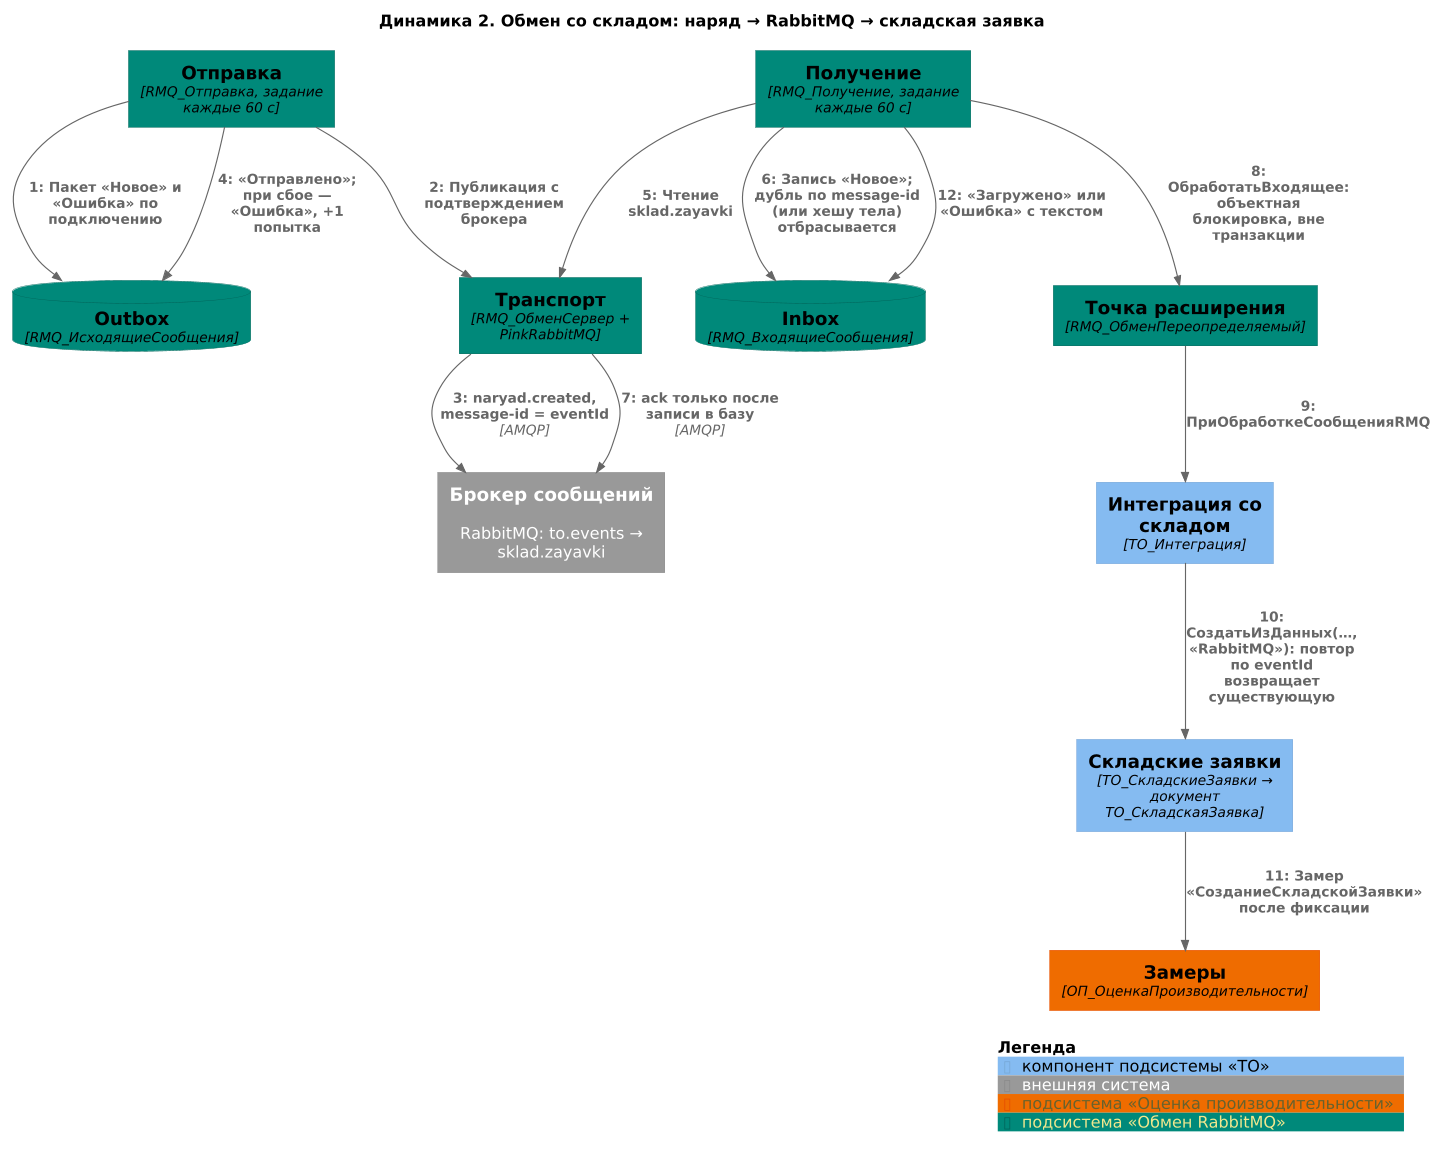

The diagram above was rendered by PlantUML. Its source (embedded in the PNG):
@startuml C4_5_Динамика_ОбменСоСкладом
!$LEGEND_TITLE_TEXT = "Легенда"
!include /home/claude/refs/C4-PlantUML/C4_Dynamic.puml
!include _common.iuml
LAYOUT_TOP_DOWN()
title Динамика 2. Обмен со складом: наряд → RabbitMQ → складская заявка

ComponentDb(outbox, "Outbox", "RMQ_ИсходящиеСообщения", $tags="rmq")
Component(send, "Отправка", "RMQ_Отправка, задание каждые 60 с", $tags="rmq")
Component(tr, "Транспорт", "RMQ_ОбменСервер + PinkRabbitMQ", $tags="rmq")
System_Ext(mq, "Брокер сообщений", "RabbitMQ: to.events → sklad.zayavki")
Component(recv, "Получение", "RMQ_Получение, задание каждые 60 с", $tags="rmq")
ComponentDb(inbox, "Inbox", "RMQ_ВходящиеСообщения", $tags="rmq")
Component(ovr, "Точка расширения", "RMQ_ОбменПереопределяемый", $tags="rmq")
Component(integr, "Интеграция со складом", "ТО_Интеграция")
Component(wh, "Складские заявки", "ТО_СкладскиеЗаявки → документ ТО_СкладскаяЗаявка")
Component(op, "Замеры", "ОП_ОценкаПроизводительности", $tags="op")

Rel(send, outbox, "Пакет «Новое» и «Ошибка» по подключению")
Rel(send, tr, "Публикация с подтверждением брокера")
Rel(tr, mq, "naryad.created, message-id = eventId", "AMQP")
Rel(send, outbox, "«Отправлено»; при сбое — «Ошибка», +1 попытка")
Rel(recv, tr, "Чтение sklad.zayavki")
Rel(recv, inbox, "Запись «Новое»; дубль по message-id (или хешу тела) отбрасывается")
Rel(tr, mq, "ack только после записи в базу", "AMQP")
Rel(recv, ovr, "ОбработатьВходящее: объектная блокировка, вне транзакции")
Rel(ovr, integr, "ПриОбработкеСообщенияRMQ")
Rel(integr, wh, "СоздатьИзДанных(…, «RabbitMQ»): повтор по eventId возвращает существующую")
Rel(wh, op, "Замер «СозданиеСкладскойЗаявки» после фиксации")
Rel(recv, inbox, "«Загружено» или «Ошибка» с текстом")

SHOW_LEGEND()
@enduml